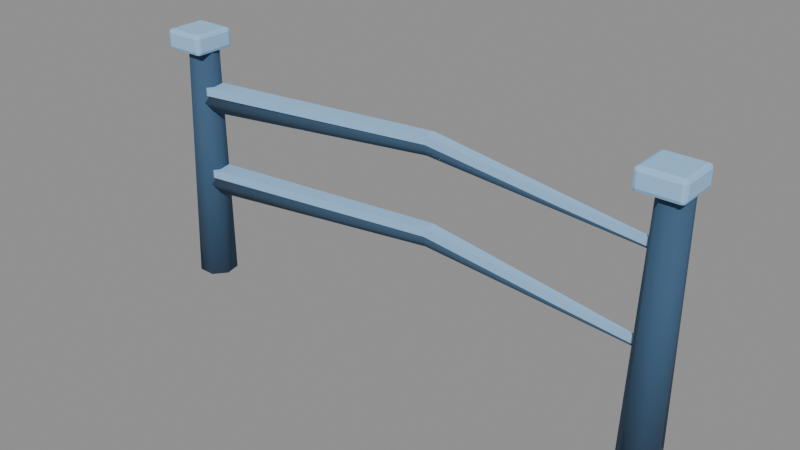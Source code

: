 # Source: fence_short.blend  (saved by Blender 5.2.44; exported with 4.5.12 LTS)
import bpy
from mathutils import Matrix  # noqa: F401  (used for matrix-valued properties, if any)

bpy.ops.wm.read_factory_settings(use_empty=True)
scene = bpy.context.scene
scene.name = 'Scene'

# ---- collections
col_collisionguides_not_exported = bpy.data.collections.new('CollisionGuides_NOT_EXPORTED'); scene.collection.children.link(col_collisionguides_not_exported)

# ---- materials (node trees are filled in below, after node groups)
mat_env_snow = bpy.data.materials.new('env_snow')
mat_env_snow.diffuse_color = (0.3278, 0.5776, 0.8632, 1.0)
mat_env_timber = bpy.data.materials.new('env_timber')
mat_env_timber.diffuse_color = (0.0382, 0.09531, 0.1779, 1.0)
mat_env_twig = bpy.data.materials.new('env_twig')
mat_env_twig.diffuse_color = (0.03689, 0.0865, 0.1529, 1.0)

# ---- material node trees
mat_env_snow.use_nodes = True; mat_env_snow.node_tree.nodes.clear()
_N = mat_env_snow.node_tree.nodes; _L = mat_env_snow.node_tree.links
n0 = _N.new('ShaderNodeBsdfPrincipled'); n0.name = 'Principled BSDF'; n0.location = (-200, 100)
n0.inputs[0].default_value = (0.3278, 0.5776, 0.8632, 1.0)
n0.inputs[2].default_value = 0.9
n0.inputs[10].default_value = 0.005
n1 = _N.new('ShaderNodeOutputMaterial'); n1.name = 'Material Output'; n1.location = (200, 100)
_L.new(n0.outputs[0], n1.inputs[0])
n1.is_active_output = True
mat_env_timber.use_nodes = True; mat_env_timber.node_tree.nodes.clear()
_N = mat_env_timber.node_tree.nodes; _L = mat_env_timber.node_tree.links
n0 = _N.new('ShaderNodeBsdfPrincipled'); n0.name = 'Principled BSDF'; n0.location = (-200, 100)
n0.inputs[0].default_value = (0.0382, 0.09531, 0.1779, 1.0)
n0.inputs[2].default_value = 0.9
n0.inputs[10].default_value = 0.005
n1 = _N.new('ShaderNodeOutputMaterial'); n1.name = 'Material Output'; n1.location = (200, 100)
_L.new(n0.outputs[0], n1.inputs[0])
n1.is_active_output = True
mat_env_twig.use_nodes = True; mat_env_twig.node_tree.nodes.clear()
_N = mat_env_twig.node_tree.nodes; _L = mat_env_twig.node_tree.links
n0 = _N.new('ShaderNodeBsdfPrincipled'); n0.name = 'Principled BSDF'; n0.location = (-200, 100)
n0.inputs[0].default_value = (0.03689, 0.0865, 0.1529, 1.0)
n0.inputs[2].default_value = 0.9
n0.inputs[10].default_value = 0.005
n1 = _N.new('ShaderNodeOutputMaterial'); n1.name = 'Material Output'; n1.location = (200, 100)
_L.new(n0.outputs[0], n1.inputs[0])
n1.is_active_output = True

# ---- meshes
me_roughfencepost = bpy.data.meshes.new('RoughFencePost')
me_roughfencepost.from_pydata([(-1.35, 0.105, -0.12), (-1.268, 0.06547, -0.1216), (-1.248, -0.02336, -0.122), (-1.304, -0.0946, -0.1209), (-1.396, -0.0946, -0.1191), (-1.452, -0.02336, -0.118), (-1.432, 0.06547, -0.1184), (-1.325, 0.08, 1.18), (-1.262, 0.04988, 1.179), (-1.247, -0.0178, 1.179), (-1.29, -0.07208, 1.179), (-1.36, -0.07208, 1.181), (-1.403, -0.0178, 1.181), (-1.388, 0.04988, 1.181), (-1.445, -0.0952, 1.175), (-1.445, -0.115, 1.195), (-1.465, -0.0952, 1.195), (-1.445, -0.1092, 1.181), (-1.457, -0.1066, 1.183), (-1.459, -0.1092, 1.195), (-1.459, -0.0952, 1.181), (-1.445, -0.115, 1.265), (-1.445, -0.0952, 1.285), (-1.465, -0.0952, 1.265), (-1.445, -0.1092, 1.279), (-1.457, -0.1066, 1.277), (-1.459, -0.0952, 1.279), (-1.459, -0.1092, 1.265), (-1.445, 0.0952, 1.175), (-1.465, 0.0952, 1.195), (-1.445, 0.115, 1.195), (-1.459, 0.0952, 1.181), (-1.457, 0.1066, 1.183), (-1.459, 0.1092, 1.195), (-1.445, 0.1092, 1.181), (-1.445, 0.0952, 1.285), (-1.445, 0.115, 1.265), (-1.465, 0.0952, 1.265), (-1.445, 0.1092, 1.279), (-1.457, 0.1066, 1.277), (-1.459, 0.1092, 1.265), (-1.459, 0.0952, 1.279), (-1.255, -0.0952, 1.175), (-1.235, -0.0952, 1.195), (-1.255, -0.115, 1.195), (-1.241, -0.0952, 1.181), (-1.243, -0.1066, 1.183), (-1.241, -0.1092, 1.195), (-1.255, -0.1092, 1.181), (-1.255, -0.0952, 1.285), (-1.255, -0.115, 1.265), (-1.235, -0.0952, 1.265), (-1.255, -0.1092, 1.279), (-1.243, -0.1066, 1.277), (-1.241, -0.1092, 1.265), (-1.241, -0.0952, 1.279), (-1.255, 0.0952, 1.175), (-1.255, 0.115, 1.195), (-1.235, 0.0952, 1.195), (-1.255, 0.1092, 1.181), (-1.243, 0.1066, 1.183), (-1.241, 0.1092, 1.195), (-1.241, 0.0952, 1.181), (-1.255, 0.0952, 1.285), (-1.235, 0.0952, 1.265), (-1.255, 0.115, 1.265), (-1.241, 0.0952, 1.279), (-1.243, 0.1066, 1.277), (-1.241, 0.1092, 1.265), (-1.255, 0.1092, 1.279), (1.35, 0.105, -0.12), (1.432, 0.06547, -0.1216), (1.452, -0.02336, -0.122), (1.396, -0.0946, -0.1209), (1.304, -0.0946, -0.1191), (1.248, -0.02336, -0.118), (1.268, 0.06547, -0.1184), (1.375, 0.08, 1.18), (1.438, 0.04988, 1.179), (1.453, -0.0178, 1.179), (1.41, -0.07208, 1.179), (1.34, -0.07208, 1.181), (1.297, -0.0178, 1.181), (1.312, 0.04988, 1.181), (1.255, -0.0952, 1.175), (1.255, -0.115, 1.195), (1.235, -0.0952, 1.195), (1.255, -0.1092, 1.181), (1.243, -0.1066, 1.183), (1.241, -0.1092, 1.195), (1.241, -0.0952, 1.181), (1.255, -0.115, 1.265), (1.255, -0.0952, 1.285), (1.235, -0.0952, 1.265), (1.255, -0.1092, 1.279), (1.243, -0.1066, 1.277), (1.241, -0.0952, 1.279), (1.241, -0.1092, 1.265), (1.255, 0.0952, 1.175), (1.235, 0.0952, 1.195), (1.255, 0.115, 1.195), (1.241, 0.0952, 1.181), (1.243, 0.1066, 1.183), (1.241, 0.1092, 1.195), (1.255, 0.1092, 1.181), (1.255, 0.0952, 1.285), (1.255, 0.115, 1.265), (1.235, 0.0952, 1.265), (1.255, 0.1092, 1.279), (1.243, 0.1066, 1.277), (1.241, 0.1092, 1.265), (1.241, 0.0952, 1.279), (1.445, -0.0952, 1.175), (1.465, -0.0952, 1.195), (1.445, -0.115, 1.195), (1.459, -0.0952, 1.181), (1.457, -0.1066, 1.183), (1.459, -0.1092, 1.195), (1.445, -0.1092, 1.181), (1.445, -0.0952, 1.285), (1.445, -0.115, 1.265), (1.465, -0.0952, 1.265), (1.445, -0.1092, 1.279), (1.457, -0.1066, 1.277), (1.459, -0.1092, 1.265), (1.459, -0.0952, 1.279), (1.445, 0.0952, 1.175), (1.445, 0.115, 1.195), (1.465, 0.0952, 1.195), (1.445, 0.1092, 1.181), (1.457, 0.1066, 1.183), (1.459, 0.1092, 1.195), (1.459, 0.0952, 1.181), (1.445, 0.0952, 1.285), (1.465, 0.0952, 1.265), (1.445, 0.115, 1.265), (1.459, 0.0952, 1.279), (1.457, 0.1066, 1.277), (1.459, 0.1092, 1.265), (1.445, 0.1092, 1.279), (-1.347, -0.06495, 0.43), (-1.353, -0.03262, 0.4862), (-1.355, 0.03233, 0.4862), (-1.353, 0.06495, 0.43), (-1.347, 0.03262, 0.3738), (-1.345, -0.03233, 0.3738), (0.1273, 0.01594, 0.53), (0.1273, 0.03674, 0.566), (0.1273, 0.07834, 0.566), (0.1273, 0.09914, 0.53), (0.1273, 0.07834, 0.494), (0.1273, 0.03674, 0.494), (1.35, -0.007991, 0.43), (1.35, -0.004022, 0.4369), (1.351, 0.003969, 0.4369), (1.35, 0.007991, 0.43), (1.35, 0.004022, 0.4231), (1.349, -0.003969, 0.4231), (-1.35, -0.0546, 0.5138), (-1.35, 0.0546, 0.5138), (0.1273, 0.0226, 0.5962), (0.1273, 0.09249, 0.5962), (1.35, -0.00672, 0.471), (1.35, 0.00672, 0.471), (-1.35, -0.0546, 0.4688), (-1.35, 0.0546, 0.4688), (0.1273, 0.0226, 0.5512), (0.1273, 0.09249, 0.5512), (1.35, -0.00672, 0.426), (1.35, 0.00672, 0.426), (-1.347, -0.06495, 0.9), (-1.353, -0.03262, 0.9562), (-1.355, 0.03233, 0.9562), (-1.353, 0.06495, 0.9), (-1.347, 0.03262, 0.8438), (-1.345, -0.03233, 0.8438), (0.1273, 0.01594, 1.0), (0.1273, 0.03674, 1.036), (0.1273, 0.07834, 1.036), (0.1273, 0.09914, 1.0), (0.1273, 0.07834, 0.964), (0.1273, 0.03674, 0.964), (1.35, -0.007991, 0.9), (1.35, -0.004022, 0.9069), (1.351, 0.003969, 0.9069), (1.35, 0.007991, 0.9), (1.35, 0.004022, 0.8931), (1.349, -0.003969, 0.8931), (-1.35, -0.0546, 0.9837), (-1.35, 0.0546, 0.9837), (0.1273, 0.0226, 1.066), (0.1273, 0.09249, 1.066), (1.35, -0.00672, 0.941), (1.35, 0.00672, 0.941), (-1.35, -0.0546, 0.9387), (-1.35, 0.0546, 0.9387), (0.1273, 0.0226, 1.021), (0.1273, 0.09249, 1.021), (1.35, -0.00672, 0.896), (1.35, 0.00672, 0.896)], [], [(0, 7, 8, 1), (1, 8, 9, 2), (2, 9, 10, 3), (3, 10, 11, 4), (4, 11, 12, 5), (5, 12, 13, 6), (6, 13, 7, 0), (6, 0, 1, 2, 3, 4, 5), (7, 13, 12, 11, 10, 9, 8), (14, 17, 18, 20), (15, 19, 18, 17), (16, 20, 18, 19), (21, 24, 25, 27), (22, 26, 25, 24), (23, 27, 25, 26), (28, 31, 32, 34), (29, 33, 32, 31), (30, 34, 32, 33), (35, 38, 39, 41), (36, 40, 39, 38), (37, 41, 39, 40), (42, 45, 46, 48), (43, 47, 46, 45), (44, 48, 46, 47), (49, 52, 53, 55), (50, 54, 53, 52), (51, 55, 53, 54), (56, 59, 60, 62), (57, 61, 60, 59), (58, 62, 60, 61), (63, 66, 67, 69), (64, 68, 67, 66), (65, 69, 67, 68), (28, 14, 20, 31), (31, 20, 16, 29), (15, 21, 27, 19), (19, 27, 23, 16), (22, 35, 41, 26), (26, 41, 37, 23), (36, 30, 33, 40), (40, 33, 29, 37), (56, 28, 34, 59), (59, 34, 30, 57), (35, 63, 69, 38), (38, 69, 65, 36), (64, 58, 61, 68), (68, 61, 57, 65), (42, 56, 62, 45), (45, 62, 58, 43), (63, 49, 55, 66), (66, 55, 51, 64), (50, 44, 47, 54), (54, 47, 43, 51), (14, 42, 48, 17), (17, 48, 44, 15), (49, 22, 24, 52), (52, 24, 21, 50), (28, 56, 42, 14), (16, 23, 37, 29), (44, 50, 21, 15), (63, 35, 22, 49), (30, 36, 65, 57), (58, 64, 51, 43), (70, 77, 78, 71), (71, 78, 79, 72), (72, 79, 80, 73), (73, 80, 81, 74), (74, 81, 82, 75), (75, 82, 83, 76), (76, 83, 77, 70), (76, 70, 71, 72, 73, 74, 75), (77, 83, 82, 81, 80, 79, 78), (84, 87, 88, 90), (85, 89, 88, 87), (86, 90, 88, 89), (91, 94, 95, 97), (92, 96, 95, 94), (93, 97, 95, 96), (98, 101, 102, 104), (99, 103, 102, 101), (100, 104, 102, 103), (105, 108, 109, 111), (106, 110, 109, 108), (107, 111, 109, 110), (112, 115, 116, 118), (113, 117, 116, 115), (114, 118, 116, 117), (119, 122, 123, 125), (120, 124, 123, 122), (121, 125, 123, 124), (126, 129, 130, 132), (127, 131, 130, 129), (128, 132, 130, 131), (133, 136, 137, 139), (134, 138, 137, 136), (135, 139, 137, 138), (98, 84, 90, 101), (101, 90, 86, 99), (85, 91, 97, 89), (89, 97, 93, 86), (92, 105, 111, 96), (96, 111, 107, 93), (106, 100, 103, 110), (110, 103, 99, 107), (126, 98, 104, 129), (129, 104, 100, 127), (105, 133, 139, 108), (108, 139, 135, 106), (134, 128, 131, 138), (138, 131, 127, 135), (112, 126, 132, 115), (115, 132, 128, 113), (133, 119, 125, 136), (136, 125, 121, 134), (120, 114, 117, 124), (124, 117, 113, 121), (84, 112, 118, 87), (87, 118, 114, 85), (119, 92, 94, 122), (122, 94, 91, 120), (98, 126, 112, 84), (86, 93, 107, 99), (114, 120, 91, 85), (133, 105, 92, 119), (100, 106, 135, 127), (128, 134, 121, 113), (140, 146, 147, 141), (141, 147, 148, 142), (142, 148, 149, 143), (143, 149, 150, 144), (144, 150, 151, 145), (145, 151, 146, 140), (146, 152, 153, 147), (147, 153, 154, 148), (148, 154, 155, 149), (149, 155, 156, 150), (150, 156, 157, 151), (151, 157, 152, 146), (145, 140, 141, 142, 143, 144), (152, 157, 156, 155, 154, 153), (158, 160, 161, 159), (160, 162, 163, 161), (164, 165, 167, 166), (166, 167, 169, 168), (158, 159, 165, 164), (162, 168, 169, 163), (158, 164, 166, 160), (160, 166, 168, 162), (159, 161, 167, 165), (161, 163, 169, 167), (170, 176, 177, 171), (171, 177, 178, 172), (172, 178, 179, 173), (173, 179, 180, 174), (174, 180, 181, 175), (175, 181, 176, 170), (176, 182, 183, 177), (177, 183, 184, 178), (178, 184, 185, 179), (179, 185, 186, 180), (180, 186, 187, 181), (181, 187, 182, 176), (175, 170, 171, 172, 173, 174), (182, 187, 186, 185, 184, 183), (188, 190, 191, 189), (190, 192, 193, 191), (194, 195, 197, 196), (196, 197, 199, 198), (188, 189, 195, 194), (192, 198, 199, 193), (188, 194, 196, 190), (190, 196, 198, 192), (189, 191, 197, 195), (191, 193, 199, 197)])
me_roughfencepost.polygons.foreach_set('use_smooth', [1, 1, 1, 1, 1, 1, 1, 1, 1, 0, 0, 0, 0, 0, 0, 0, 0, 0, 0, 0, 0, 0, 0, 0, 0, 0, 0, 0, 0, 0, 0, 0, 0, 0, 0, 0, 0, 0, 0, 0, 0, 0, 0, 0, 0, 0, 0, 0, 0, 0, 0, 0, 0, 0, 0, 0, 0, 0, 0, 0, 0, 0, 0, 1, 1, 1, 1, 1, 1, 1, 1, 1, 0, 0, 0, 0, 0, 0, 0, 0, 0, 0, 0, 0, 0, 0, 0, 0, 0, 0, 0, 0, 0, 0, 0, 0, 0, 0, 0, 0, 0, 0, 0, 0, 0, 0, 0, 0, 0, 0, 0, 0, 0, 0, 0, 0, 0, 0, 0, 0, 0, 0, 0, 0, 0, 0, 1, 1, 1, 1, 1, 1, 1, 1, 1, 1, 1, 1, 1, 1, 0, 0, 0, 0, 0, 0, 0, 0, 0, 0, 1, 1, 1, 1, 1, 1, 1, 1, 1, 1, 1, 1, 1, 1, 0, 0, 0, 0, 0, 0, 0, 0, 0, 0])
me_roughfencepost.polygons.foreach_set('material_index', [1, 1, 1, 1, 1, 1, 1, 1, 1, 0, 0, 0, 0, 0, 0, 0, 0, 0, 0, 0, 0, 0, 0, 0, 0, 0, 0, 0, 0, 0, 0, 0, 0, 0, 0, 0, 0, 0, 0, 0, 0, 0, 0, 0, 0, 0, 0, 0, 0, 0, 0, 0, 0, 0, 0, 0, 0, 0, 0, 0, 0, 0, 0, 1, 1, 1, 1, 1, 1, 1, 1, 1, 0, 0, 0, 0, 0, 0, 0, 0, 0, 0, 0, 0, 0, 0, 0, 0, 0, 0, 0, 0, 0, 0, 0, 0, 0, 0, 0, 0, 0, 0, 0, 0, 0, 0, 0, 0, 0, 0, 0, 0, 0, 0, 0, 0, 0, 0, 0, 0, 0, 0, 0, 0, 0, 0, 2, 2, 2, 2, 2, 2, 2, 2, 2, 2, 2, 2, 2, 2, 0, 0, 0, 0, 0, 0, 0, 0, 0, 0, 2, 2, 2, 2, 2, 2, 2, 2, 2, 2, 2, 2, 2, 2, 0, 0, 0, 0, 0, 0, 0, 0, 0, 0])
_uv = me_roughfencepost.uv_layers.new(name='UVMap')
_uv.uv.foreach_set('vector', [0.0, 0.0, 0.0, 0.0, 0.0, 0.0, 0.0, 0.0, 0.0, 0.0, 0.0, 0.0, 0.0, 0.0, 0.0, 0.0, 0.0, 0.0, 0.0, 0.0, 0.0, 0.0, 0.0, 0.0, 0.0, 0.0, 0.0, 0.0, 0.0, 0.0, 0.0, 0.0, 0.0, 0.0, 0.0, 0.0, 0.0, 0.0, 0.0, 0.0, 0.0, 0.0, 0.0, 0.0, 0.0, 0.0, 0.0, 0.0, 0.0, 0.0, 0.0, 0.0, 0.0, 0.0, 0.0, 0.0, 0.0, 0.0, 0.0, 0.0, 0.0, 0.0, 0.0, 0.0, 0.0, 0.0, 0.0, 0.0, 0.0, 0.0, 0.0, 0.0, 0.0, 0.0, 0.0, 0.0, 0.0, 0.0, 0.0, 0.0, 0.0, 0.0, 0.0, 0.0, 0.1465, 0.7285, 0.1465, 0.75, 0.1341, 0.75, 0.125, 0.7285, 0.42, 0.9785, 0.42, 1.0, 0.394, 1.0, 0.375, 0.9785, 0.42, 0.02152, 0.375, 0.02152, 0.375, 0.009096, 0.42, 0.0, 0.58, 0.9785, 0.625, 0.9785, 0.625, 0.9909, 0.58, 1.0, 0.8535, 0.7285, 0.875, 0.7285, 0.875, 0.7409, 0.8535, 0.75, 0.58, 0.02152, 0.58, 0.0, 0.606, 0.0, 0.625, 0.02152, 0.1465, 0.5215, 0.125, 0.5215, 0.125, 0.5091, 0.1465, 0.5, 0.42, 0.2285, 0.42, 0.25, 0.3845, 0.2545, 0.375, 0.2285, 0.42, 0.2715, 0.375, 0.2715, 0.3845, 0.2545, 0.42, 0.25, 0.8535, 0.5215, 0.8535, 0.5, 0.8659, 0.5, 0.875, 0.5215, 0.58, 0.2715, 0.58, 0.25, 0.6155, 0.2455, 0.625, 0.2715, 0.58, 0.2285, 0.625, 0.2285, 0.6155, 0.2455, 0.58, 0.25, 0.3535, 0.7285, 0.375, 0.7285, 0.3813, 0.75, 0.3642, 0.7608, 0.42, 0.7285, 0.42, 0.75, 0.3813, 0.75, 0.375, 0.7285, 0.42, 0.7715, 0.3642, 0.7608, 0.3813, 0.75, 0.42, 0.75, 0.6465, 0.7285, 0.6358, 0.7608, 0.6217, 0.747, 0.625, 0.7285, 0.58, 0.7715, 0.58, 0.75, 0.6217, 0.747, 0.6358, 0.7608, 0.58, 0.7285, 0.625, 0.7285, 0.6217, 0.747, 0.58, 0.75, 0.3535, 0.5215, 0.3642, 0.4892, 0.3783, 0.503, 0.375, 0.5215, 0.42, 0.4785, 0.42, 0.5, 0.3783, 0.503, 0.3642, 0.4892, 0.42, 0.5215, 0.375, 0.5215, 0.3783, 0.503, 0.42, 0.5, 0.6465, 0.5215, 0.625, 0.5215, 0.6187, 0.5, 0.6358, 0.4892, 0.58, 0.5215, 0.58, 0.5, 0.6187, 0.5, 0.625, 0.5215, 0.58, 0.4785, 0.6358, 0.4892, 0.6187, 0.5, 0.58, 0.5, 0.1465, 0.5215, 0.1465, 0.7285, 0.125, 0.7285, 0.125, 0.5215, 0.375, 0.2285, 0.375, 0.02152, 0.42, 0.02152, 0.42, 0.2285, 0.42, 0.9785, 0.58, 0.9785, 0.58, 1.0, 0.42, 1.0, 0.42, 0.0, 0.58, 0.0, 0.58, 0.02152, 0.42, 0.02152, 0.8535, 0.7285, 0.8535, 0.5215, 0.875, 0.5215, 0.875, 0.7285, 0.625, 0.02152, 0.625, 0.2285, 0.58, 0.2285, 0.58, 0.02152, 0.58, 0.2715, 0.42, 0.2715, 0.42, 0.25, 0.58, 0.25, 0.58, 0.25, 0.42, 0.25, 0.42, 0.2285, 0.58, 0.2285, 0.3535, 0.5215, 0.1465, 0.5215, 0.1465, 0.5, 0.3642, 0.4892, 0.3642, 0.4892, 0.375, 0.2715, 0.42, 0.2715, 0.42, 0.4785, 0.8535, 0.5215, 0.6465, 0.5215, 0.6358, 0.4892, 0.8535, 0.5, 0.625, 0.2715, 0.6358, 0.4892, 0.58, 0.4785, 0.58, 0.2715, 0.58, 0.5215, 0.42, 0.5215, 0.42, 0.5, 0.58, 0.5, 0.58, 0.5, 0.42, 0.5, 0.42, 0.4785, 0.58, 0.4785, 0.3535, 0.7285, 0.3535, 0.5215, 0.375, 0.5215, 0.375, 0.7285, 0.375, 0.7285, 0.375, 0.5215, 0.42, 0.5215, 0.42, 0.7285, 0.6465, 0.5215, 0.6465, 0.7285, 0.625, 0.7285, 0.625, 0.5215, 0.625, 0.5215, 0.625, 0.7285, 0.58, 0.7285, 0.58, 0.5215, 0.58, 0.7715, 0.42, 0.7715, 0.42, 0.75, 0.58, 0.75, 0.58, 0.75, 0.42, 0.75, 0.42, 0.7285, 0.58, 0.7285, 0.1465, 0.7285, 0.3535, 0.7285, 0.3642, 0.7608, 0.1465, 0.75, 0.375, 0.9785, 0.3642, 0.7608, 0.42, 0.7715, 0.42, 0.9785, 0.6465, 0.7285, 0.8535, 0.7285, 0.8535, 0.75, 0.6358, 0.7608, 0.6358, 0.7608, 0.625, 0.9785, 0.58, 0.9785, 0.58, 0.7715, 0.1465, 0.5215, 0.3535, 0.5215, 0.3535, 0.7285, 0.1465, 0.7285, 0.42, 0.02152, 0.58, 0.02152, 0.58, 0.2285, 0.42, 0.2285, 0.42, 0.7715, 0.58, 0.7715, 0.58, 0.9785, 0.42, 0.9785, 0.6465, 0.5215, 0.8535, 0.5215, 0.8535, 0.7285, 0.6465, 0.7285, 0.42, 0.2715, 0.58, 0.2715, 0.58, 0.4785, 0.42, 0.4785, 0.42, 0.5215, 0.58, 0.5215, 0.58, 0.7285, 0.42, 0.7285, 0.0, 0.0, 0.0, 0.0, 0.0, 0.0, 0.0, 0.0, 0.0, 0.0, 0.0, 0.0, 0.0, 0.0, 0.0, 0.0, 0.0, 0.0, 0.0, 0.0, 0.0, 0.0, 0.0, 0.0, 0.0, 0.0, 0.0, 0.0, 0.0, 0.0, 0.0, 0.0, 0.0, 0.0, 0.0, 0.0, 0.0, 0.0, 0.0, 0.0, 0.0, 0.0, 0.0, 0.0, 0.0, 0.0, 0.0, 0.0, 0.0, 0.0, 0.0, 0.0, 0.0, 0.0, 0.0, 0.0, 0.0, 0.0, 0.0, 0.0, 0.0, 0.0, 0.0, 0.0, 0.0, 0.0, 0.0, 0.0, 0.0, 0.0, 0.0, 0.0, 0.0, 0.0, 0.0, 0.0, 0.0, 0.0, 0.0, 0.0, 0.0, 0.0, 0.0, 0.0, 0.1465, 0.7285, 0.1465, 0.75, 0.1341, 0.75, 0.125, 0.7285, 0.42, 0.9785, 0.42, 1.0, 0.394, 1.0, 0.375, 0.9785, 0.42, 0.02152, 0.375, 0.02152, 0.375, 0.009096, 0.42, 0.0, 0.58, 0.9785, 0.625, 0.9785, 0.625, 0.9909, 0.58, 1.0, 0.8535, 0.7285, 0.875, 0.7285, 0.875, 0.7409, 0.8535, 0.75, 0.58, 0.02152, 0.58, 0.0, 0.606, 0.0, 0.625, 0.02152, 0.1465, 0.5215, 0.125, 0.5215, 0.125, 0.5091, 0.1465, 0.5, 0.42, 0.2285, 0.42, 0.25, 0.3845, 0.2545, 0.375, 0.2285, 0.42, 0.2715, 0.375, 0.2715, 0.3845, 0.2545, 0.42, 0.25, 0.8535, 0.5215, 0.8535, 0.5, 0.8659, 0.5, 0.875, 0.5215, 0.58, 0.2715, 0.58, 0.25, 0.6155, 0.2455, 0.625, 0.2715, 0.58, 0.2285, 0.625, 0.2285, 0.6155, 0.2455, 0.58, 0.25, 0.3535, 0.7285, 0.375, 0.7285, 0.3813, 0.75, 0.3642, 0.7608, 0.42, 0.7285, 0.42, 0.75, 0.3813, 0.75, 0.375, 0.7285, 0.42, 0.7715, 0.3642, 0.7608, 0.3813, 0.75, 0.42, 0.75, 0.6465, 0.7285, 0.6358, 0.7608, 0.6217, 0.747, 0.625, 0.7285, 0.58, 0.7715, 0.58, 0.75, 0.6217, 0.747, 0.6358, 0.7608, 0.58, 0.7285, 0.625, 0.7285, 0.6217, 0.747, 0.58, 0.75, 0.3535, 0.5215, 0.3642, 0.4892, 0.3783, 0.503, 0.375, 0.5215, 0.42, 0.4785, 0.42, 0.5, 0.3783, 0.503, 0.3642, 0.4892, 0.42, 0.5215, 0.375, 0.5215, 0.3783, 0.503, 0.42, 0.5, 0.6465, 0.5215, 0.625, 0.5215, 0.6187, 0.5, 0.6358, 0.4892, 0.58, 0.5215, 0.58, 0.5, 0.6187, 0.5, 0.625, 0.5215, 0.58, 0.4785, 0.6358, 0.4892, 0.6187, 0.5, 0.58, 0.5, 0.1465, 0.5215, 0.1465, 0.7285, 0.125, 0.7285, 0.125, 0.5215, 0.375, 0.2285, 0.375, 0.02152, 0.42, 0.02152, 0.42, 0.2285, 0.42, 0.9785, 0.58, 0.9785, 0.58, 1.0, 0.42, 1.0, 0.42, 0.0, 0.58, 0.0, 0.58, 0.02152, 0.42, 0.02152, 0.8535, 0.7285, 0.8535, 0.5215, 0.875, 0.5215, 0.875, 0.7285, 0.625, 0.02152, 0.625, 0.2285, 0.58, 0.2285, 0.58, 0.02152, 0.58, 0.2715, 0.42, 0.2715, 0.42, 0.25, 0.58, 0.25, 0.58, 0.25, 0.42, 0.25, 0.42, 0.2285, 0.58, 0.2285, 0.3535, 0.5215, 0.1465, 0.5215, 0.1465, 0.5, 0.3642, 0.4892, 0.3642, 0.4892, 0.375, 0.2715, 0.42, 0.2715, 0.42, 0.4785, 0.8535, 0.5215, 0.6465, 0.5215, 0.6358, 0.4892, 0.8535, 0.5, 0.625, 0.2715, 0.6358, 0.4892, 0.58, 0.4785, 0.58, 0.2715, 0.58, 0.5215, 0.42, 0.5215, 0.42, 0.5, 0.58, 0.5, 0.58, 0.5, 0.42, 0.5, 0.42, 0.4785, 0.58, 0.4785, 0.3535, 0.7285, 0.3535, 0.5215, 0.375, 0.5215, 0.375, 0.7285, 0.375, 0.7285, 0.375, 0.5215, 0.42, 0.5215, 0.42, 0.7285, 0.6465, 0.5215, 0.6465, 0.7285, 0.625, 0.7285, 0.625, 0.5215, 0.625, 0.5215, 0.625, 0.7285, 0.58, 0.7285, 0.58, 0.5215, 0.58, 0.7715, 0.42, 0.7715, 0.42, 0.75, 0.58, 0.75, 0.58, 0.75, 0.42, 0.75, 0.42, 0.7285, 0.58, 0.7285, 0.1465, 0.7285, 0.3535, 0.7285, 0.3642, 0.7608, 0.1465, 0.75, 0.375, 0.9785, 0.3642, 0.7608, 0.42, 0.7715, 0.42, 0.9785, 0.6465, 0.7285, 0.8535, 0.7285, 0.8535, 0.75, 0.6358, 0.7608, 0.6358, 0.7608, 0.625, 0.9785, 0.58, 0.9785, 0.58, 0.7715, 0.1465, 0.5215, 0.3535, 0.5215, 0.3535, 0.7285, 0.1465, 0.7285, 0.42, 0.02152, 0.58, 0.02152, 0.58, 0.2285, 0.42, 0.2285, 0.42, 0.7715, 0.58, 0.7715, 0.58, 0.9785, 0.42, 0.9785, 0.6465, 0.5215, 0.8535, 0.5215, 0.8535, 0.7285, 0.6465, 0.7285, 0.42, 0.2715, 0.58, 0.2715, 0.58, 0.4785, 0.42, 0.4785, 0.42, 0.5215, 0.58, 0.5215, 0.58, 0.7285, 0.42, 0.7285, 0.0, 0.0, 0.0, 0.0, 0.0, 0.0, 0.0, 0.0, 0.0, 0.0, 0.0, 0.0, 0.0, 0.0, 0.0, 0.0, 0.0, 0.0, 0.0, 0.0, 0.0, 0.0, 0.0, 0.0, 0.0, 0.0, 0.0, 0.0, 0.0, 0.0, 0.0, 0.0, 0.0, 0.0, 0.0, 0.0, 0.0, 0.0, 0.0, 0.0, 0.0, 0.0, 0.0, 0.0, 0.0, 0.0, 0.0, 0.0, 0.0, 0.0, 0.0, 0.0, 0.0, 0.0, 0.0, 0.0, 0.0, 0.0, 0.0, 0.0, 0.0, 0.0, 0.0, 0.0, 0.0, 0.0, 0.0, 0.0, 0.0, 0.0, 0.0, 0.0, 0.0, 0.0, 0.0, 0.0, 0.0, 0.0, 0.0, 0.0, 0.0, 0.0, 0.0, 0.0, 0.0, 0.0, 0.0, 0.0, 0.0, 0.0, 0.0, 0.0, 0.0, 0.0, 0.0, 0.0, 0.0, 0.0, 0.0, 0.0, 0.0, 0.0, 0.0, 0.0, 0.0, 0.0, 0.0, 0.0, 0.0, 0.0, 0.0, 0.0, 0.0, 0.0, 0.0, 0.0, 0.0, 0.0, 0.0, 0.0, 0.0, 0.0, 0.0, 0.0, 0.0, 0.0, 0.0, 0.0, 0.0, 0.0, 0.0, 0.0, 0.0, 0.0, 0.0, 0.0, 0.0, 0.0, 0.0, 0.0, 0.0, 0.0, 0.0, 0.0, 0.0, 0.0, 0.0, 0.0, 0.0, 0.0, 0.0, 0.0, 0.0, 0.0, 0.0, 0.0, 0.0, 0.0, 0.0, 0.0, 0.0, 0.0, 0.0, 0.0, 0.0, 0.0, 0.0, 0.0, 0.0, 0.0, 0.0, 0.0, 0.0, 0.0, 0.0, 0.0, 0.0, 0.0, 0.0, 0.0, 0.0, 0.0, 0.0, 0.0, 0.0, 0.0, 0.0, 0.0, 0.0, 0.0, 0.0, 0.0, 0.0, 0.0, 0.0, 0.0, 0.0, 0.0, 0.0, 0.0, 0.0, 0.0, 0.0, 0.0, 0.0, 0.0, 0.0, 0.0, 0.0, 0.0, 0.0, 0.0, 0.0, 0.0, 0.0, 0.0, 0.0, 0.0, 0.0, 0.0, 0.0, 0.0, 0.0, 0.0, 0.0, 0.0, 0.0, 0.0, 0.0, 0.0, 0.0, 0.0, 0.0, 0.0, 0.0, 0.0, 0.0, 0.0, 0.0, 0.0, 0.0, 0.0, 0.0, 0.0, 0.0, 0.0, 0.0, 0.0, 0.0, 0.0, 0.0, 0.0, 0.0, 0.0, 0.0, 0.0, 0.0, 0.0, 0.0, 0.0, 0.0, 0.0, 0.0, 0.0, 0.0, 0.0, 0.0, 0.0, 0.0, 0.0, 0.0, 0.0, 0.0, 0.0, 0.0, 0.0, 0.0, 0.0, 0.0, 0.0, 0.0, 0.0, 0.0, 0.0, 0.0, 0.0, 0.0, 0.0, 0.0, 0.0, 0.0, 0.0, 0.0, 0.0, 0.0, 0.0, 0.0, 0.0, 0.0, 0.0, 0.0, 0.0, 0.0, 0.0, 0.0, 0.0, 0.0, 0.0, 0.0, 0.0, 0.0, 0.0, 0.0, 0.0, 0.0, 0.0, 0.0, 0.0, 0.0, 0.0, 0.0, 0.0, 0.0, 0.0, 0.0, 0.0, 0.0, 0.0, 0.0, 0.0, 0.0, 0.0, 0.0, 0.0, 0.0, 0.0, 0.0, 0.0, 0.0, 0.0, 0.0, 0.0, 0.0, 0.0, 0.0, 0.0, 0.0, 0.0, 0.0, 0.0, 0.0, 0.0, 0.0, 0.0, 0.0, 0.0, 0.0, 0.0, 0.0, 0.0, 0.0, 0.0, 0.0, 0.0, 0.0, 0.0, 0.0, 0.0, 0.0, 0.0, 0.0, 0.0, 0.0, 0.0, 0.0, 0.0, 0.0, 0.0, 0.0, 0.0, 0.0, 0.0, 0.0, 0.0, 0.0, 0.0, 0.0, 0.0, 0.0, 0.0, 0.0, 0.0, 0.0, 0.0, 0.0, 0.0, 0.0, 0.0, 0.0, 0.0])
me_roughfencepost.materials.append(mat_env_snow)
me_roughfencepost.materials.append(mat_env_timber)
me_roughfencepost.materials.append(mat_env_twig)
me_roughfencepost.update()
me_cube_002 = bpy.data.meshes.new('Cube.002')
me_cube_002.from_pydata([(-0.5, -0.5, -0.5), (-0.5, -0.5, 0.5), (-0.5, 0.5, -0.5), (-0.5, 0.5, 0.5), (0.5, -0.5, -0.5), (0.5, -0.5, 0.5), (0.5, 0.5, -0.5), (0.5, 0.5, 0.5)], [], [(0, 1, 3, 2), (2, 3, 7, 6), (6, 7, 5, 4), (4, 5, 1, 0), (2, 6, 4, 0), (7, 3, 1, 5)])
_uv = me_cube_002.uv_layers.new(name='UVMap')
_uv.uv.foreach_set('vector', [0.375, 0.0, 0.625, 0.0, 0.625, 0.25, 0.375, 0.25, 0.375, 0.25, 0.625, 0.25, 0.625, 0.5, 0.375, 0.5, 0.375, 0.5, 0.625, 0.5, 0.625, 0.75, 0.375, 0.75, 0.375, 0.75, 0.625, 0.75, 0.625, 1.0, 0.375, 1.0, 0.125, 0.5, 0.375, 0.5, 0.375, 0.75, 0.125, 0.75, 0.625, 0.5, 0.875, 0.5, 0.875, 0.75, 0.625, 0.75])
me_cube_002.update()
me_cube_003 = bpy.data.meshes.new('Cube.003')
me_cube_003.from_pydata([(-0.5, -0.5, -0.5), (-0.5, -0.5, 0.5), (-0.5, 0.5, -0.5), (-0.5, 0.5, 0.5), (0.5, -0.5, -0.5), (0.5, -0.5, 0.5), (0.5, 0.5, -0.5), (0.5, 0.5, 0.5)], [], [(0, 1, 3, 2), (2, 3, 7, 6), (6, 7, 5, 4), (4, 5, 1, 0), (2, 6, 4, 0), (7, 3, 1, 5)])
_uv = me_cube_003.uv_layers.new(name='UVMap')
_uv.uv.foreach_set('vector', [0.375, 0.0, 0.625, 0.0, 0.625, 0.25, 0.375, 0.25, 0.375, 0.25, 0.625, 0.25, 0.625, 0.5, 0.375, 0.5, 0.375, 0.5, 0.625, 0.5, 0.625, 0.75, 0.375, 0.75, 0.375, 0.75, 0.625, 0.75, 0.625, 1.0, 0.375, 1.0, 0.125, 0.5, 0.375, 0.5, 0.375, 0.75, 0.125, 0.75, 0.625, 0.5, 0.875, 0.5, 0.875, 0.75, 0.625, 0.75])
me_cube_003.update()
me_cube_004 = bpy.data.meshes.new('Cube.004')
me_cube_004.from_pydata([(-0.5, -0.5, -0.5), (-0.5, -0.5, 0.5), (-0.5, 0.5, -0.5), (-0.5, 0.5, 0.5), (0.5, -0.5, -0.5), (0.5, -0.5, 0.5), (0.5, 0.5, -0.5), (0.5, 0.5, 0.5)], [], [(0, 1, 3, 2), (2, 3, 7, 6), (6, 7, 5, 4), (4, 5, 1, 0), (2, 6, 4, 0), (7, 3, 1, 5)])
_uv = me_cube_004.uv_layers.new(name='UVMap')
_uv.uv.foreach_set('vector', [0.375, 0.0, 0.625, 0.0, 0.625, 0.25, 0.375, 0.25, 0.375, 0.25, 0.625, 0.25, 0.625, 0.5, 0.375, 0.5, 0.375, 0.5, 0.625, 0.5, 0.625, 0.75, 0.375, 0.75, 0.375, 0.75, 0.625, 0.75, 0.625, 1.0, 0.375, 1.0, 0.125, 0.5, 0.375, 0.5, 0.375, 0.75, 0.125, 0.75, 0.625, 0.5, 0.875, 0.5, 0.875, 0.75, 0.625, 0.75])
me_cube_004.update()
me_cube_005 = bpy.data.meshes.new('Cube.005')
me_cube_005.from_pydata([(-0.5, -0.5, -0.5), (-0.5, -0.5, 0.5), (-0.5, 0.5, -0.5), (-0.5, 0.5, 0.5), (0.5, -0.5, -0.5), (0.5, -0.5, 0.5), (0.5, 0.5, -0.5), (0.5, 0.5, 0.5)], [], [(0, 1, 3, 2), (2, 3, 7, 6), (6, 7, 5, 4), (4, 5, 1, 0), (2, 6, 4, 0), (7, 3, 1, 5)])
_uv = me_cube_005.uv_layers.new(name='UVMap')
_uv.uv.foreach_set('vector', [0.375, 0.0, 0.625, 0.0, 0.625, 0.25, 0.375, 0.25, 0.375, 0.25, 0.625, 0.25, 0.625, 0.5, 0.375, 0.5, 0.375, 0.5, 0.625, 0.5, 0.625, 0.75, 0.375, 0.75, 0.375, 0.75, 0.625, 0.75, 0.625, 1.0, 0.375, 1.0, 0.125, 0.5, 0.375, 0.5, 0.375, 0.75, 0.125, 0.75, 0.625, 0.5, 0.875, 0.5, 0.875, 0.75, 0.625, 0.75])
me_cube_005.update()

# ---- objects
ob_near = bpy.data.objects.new('Near', me_roughfencepost)
ob_fence_short = bpy.data.objects.new('fence_short', None)
ob_collision_00_fencepost = bpy.data.objects.new('Collision_00_FencePost', me_cube_002)
ob_collision_01_fencepost = bpy.data.objects.new('Collision_01_FencePost', me_cube_003)
ob_collision_02_fencerail = bpy.data.objects.new('Collision_02_FenceRail', me_cube_004)
ob_collision_03_fencerail = bpy.data.objects.new('Collision_03_FenceRail', me_cube_005)

# ---- transforms, parenting, visibility, modifiers, constraints
ob_near.parent = ob_fence_short
ob_near.location = (0.0, 0.0, 0.0)
ob_fence_short.location = (0.0, 0.0, 0.0)
ob_collision_00_fencepost.location = (-1.35, 0.0, 0.55)
ob_collision_00_fencepost.scale = (0.22, 0.22, 1.35)
ob_collision_00_fencepost.hide_render = True
ob_collision_00_fencepost.display_type = 'WIRE'
ob_collision_01_fencepost.location = (1.35, 0.0, 0.55)
ob_collision_01_fencepost.scale = (0.22, 0.22, 1.35)
ob_collision_01_fencepost.hide_render = True
ob_collision_01_fencepost.display_type = 'WIRE'
ob_collision_02_fencerail.location = (0.0, 0.0, 0.43)
ob_collision_02_fencerail.scale = (2.7, 0.14, 0.14)
ob_collision_02_fencerail.hide_render = True
ob_collision_02_fencerail.display_type = 'WIRE'
ob_collision_03_fencerail.location = (0.0, 0.0, 0.9)
ob_collision_03_fencerail.scale = (2.7, 0.14, 0.14)
ob_collision_03_fencerail.hide_render = True
ob_collision_03_fencerail.display_type = 'WIRE'

# ---- collection membership
scene.collection.objects.link(ob_near)
scene.collection.objects.link(ob_fence_short)
col_collisionguides_not_exported.objects.link(ob_collision_00_fencepost)
col_collisionguides_not_exported.objects.link(ob_collision_01_fencepost)
col_collisionguides_not_exported.objects.link(ob_collision_02_fencerail)
col_collisionguides_not_exported.objects.link(ob_collision_03_fencerail)

# ---- scene / render settings (as saved in the file)
scene.frame_start = 1; scene.frame_end = 250; scene.frame_set(1)
scene.render.engine = 'BLENDER_EEVEE_NEXT'
scene.render.bake_bias = 0.0
scene.render.bake_samples = 0
scene.render.compositor_device = 'GPU'
scene.eevee.use_volume_custom_range = False
scene.eevee.fast_gi_thickness_near = 0.1
scene.eevee.fast_gi_thickness_far = 0.0
scene.eevee.ray_tracing_options.screen_trace_thickness = 0.1
bpy.context.view_layer.update()

# ---- added for rendering (the .blend has no active camera and no usable light): camera, sun + grey world if the file has none
cam_auto = bpy.data.cameras.new('AutoCamera')
cam_auto.lens = 50.0
cam_auto.sensor_width = 36.0
cam_auto.clip_end = 1000.0
ob_auto_camera = bpy.data.objects.new('AutoCamera', cam_auto)
scene.collection.objects.link(ob_auto_camera)
ob_auto_camera.location = (3.01478, -3.61773, 2.99334)
ob_auto_camera.rotation_euler = (1.09748, -7.21219e-08, 0.694738)
scene.camera = ob_auto_camera
light_auto_sun = bpy.data.lights.new('AutoSun', 'SUN')
light_auto_sun.energy = 3.0
light_auto_sun.angle = 0.0523599
ob_auto_sun = bpy.data.objects.new('AutoSun', light_auto_sun)
scene.collection.objects.link(ob_auto_sun)
ob_auto_sun.rotation_euler = (0.872665, 0.174533, 0.523599)
if scene.world is None:
    world_auto = bpy.data.worlds.new('AutoWorld')
    world_auto.color = (0.3, 0.3, 0.3)
    scene.world = world_auto
bpy.context.view_layer.update()
